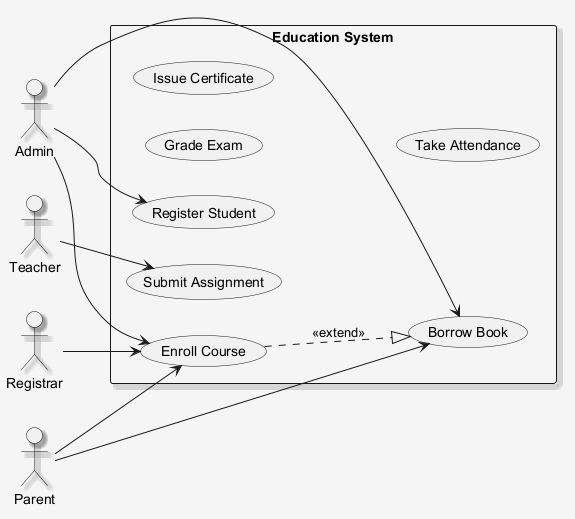

The diagram above was rendered by PlantUML. Its source (embedded in the PNG):
@startuml
skinparam shadowing false
skinparam backgroundColor #F5F5F5
skinparam shadowing true
left to right direction
actor "Admin" as A
actor "Parent" as P
actor "Registrar" as R
actor "Teacher" as T
rectangle "Education System" {
  usecase "Grade Exam" as UC_GradeExam
  usecase "Enroll Course" as UC_EnrollCourse
  usecase "Issue Certificate" as UC_IssueCertificate
  usecase "Take Attendance" as UC_TakeAttendance
  usecase "Submit Assignment" as UC_SubmitAssignment
  usecase "Register Student" as UC_RegisterStudent
  usecase "Borrow Book" as UC_BorrowBook
}
A --> UC_BorrowBook
A --> UC_EnrollCourse
A --> UC_RegisterStudent
P --> UC_EnrollCourse
P --> UC_BorrowBook
R --> UC_EnrollCourse
T --> UC_SubmitAssignment
UC_EnrollCourse ..|> UC_BorrowBook : <<extend>>
@enduml